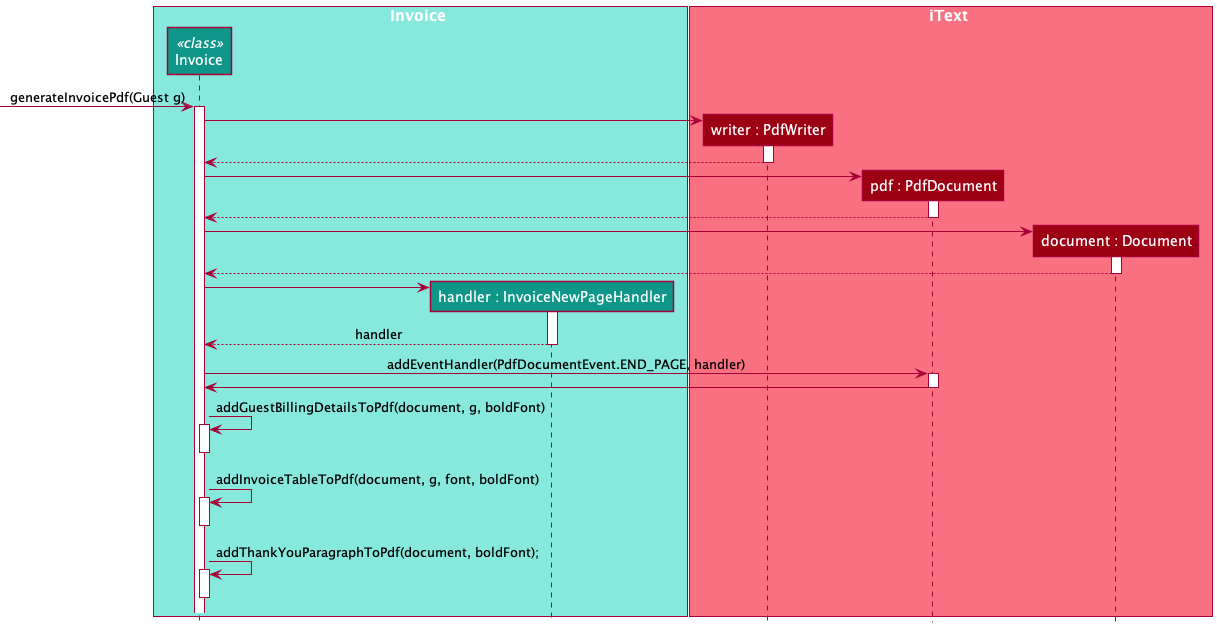

The diagram above was rendered by PlantUML. Its source (embedded in the PNG):
@startuml
!include style.puml
skinparam {
    stereotypeColor red
}

box Invoice INVOICE_COLOR_T1
participant "Invoice" as Invoice <<class>> INVOICE_COLOR
participant "handler : InvoiceNewPageHandler" as PageHandler INVOICE_COLOR
end box

box iText MODEL_COLOR_T1
participant "writer : PdfWriter" as Writer MODEL_COLOR
participant "pdf : PdfDocument" as Pdf MODEL_COLOR
participant "document : Document" as Document MODEL_COLOR
end box

[-> Invoice : generateInvoicePdf(Guest g)
activate Invoice

create Writer
Invoice -> Writer
activate Writer
Writer --> Invoice
deactivate Writer

create Pdf
Invoice -> Pdf
activate Pdf
Pdf --> Invoice
deactivate Pdf

create Document
Invoice -> Document
activate Document
Document --> Invoice
deactivate Document

create PageHandler
Invoice -> PageHandler
activate PageHandler
PageHandler --> Invoice : handler
deactivate PageHandler

Invoice -> Pdf : addEventHandler(PdfDocumentEvent.END_PAGE, handler)
activate Pdf
Pdf -> Invoice
deactivate Pdf

Invoice -> Invoice : addGuestBillingDetailsToPdf(document, g, boldFont)
activate Invoice
deactivate Invoice

Invoice -> Invoice : addInvoiceTableToPdf(document, g, font, boldFont)
activate Invoice
deactivate Invoice

Invoice -> Invoice : addThankYouParagraphToPdf(document, boldFont);
activate Invoice
deactivate Invoice

@enduml